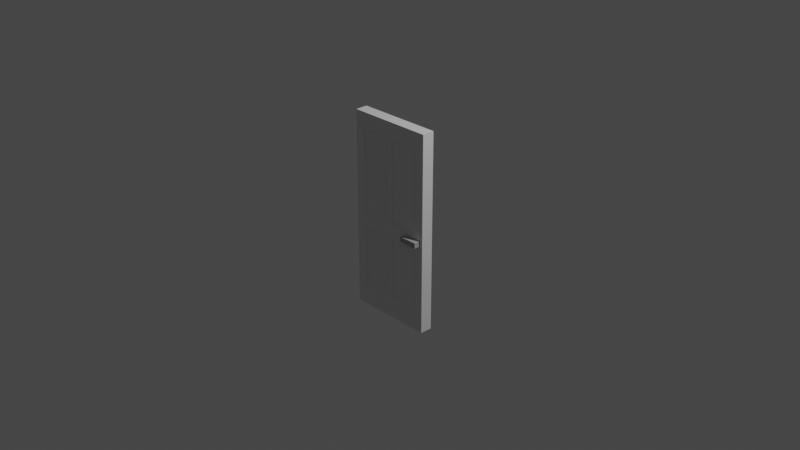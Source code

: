 # Source: door.blend  (saved by Blender 2.93.21; exported with 4.5.12 LTS)
import bpy
from mathutils import Matrix  # noqa: F401  (used for matrix-valued properties, if any)

bpy.ops.wm.read_factory_settings(use_empty=True)
scene = bpy.context.scene
scene.name = 'Scene'

# ---- collections
col_collection = bpy.data.collections.new('Collection'); scene.collection.children.link(col_collection)

# ---- materials (node trees are filled in below, after node groups)
mat_doorknob_002 = bpy.data.materials.new('doorknob.002')
mat_doorknob_002.use_transparent_shadow = False
mat_door_002 = bpy.data.materials.new('door.002')
mat_door_002.alpha_threshold = 0.0
mat_door_002.use_transparent_shadow = False
mat_door_002.line_color = (0.0, 0.0, 0.0, 1.0)

# ---- material node trees
mat_doorknob_002.use_nodes = True; mat_doorknob_002.node_tree.nodes.clear()
_N = mat_doorknob_002.node_tree.nodes; _L = mat_doorknob_002.node_tree.links
n0 = _N.new('ShaderNodeBsdfPrincipled'); n0.name = 'Principled BSDF'; n0.location = (10, 300)
n0.distribution = 'GGX'
n0.subsurface_method = 'BURLEY'
n0.inputs[0].default_value = (0.4388, 0.4388, 0.4388, 1.0)
n0.inputs[3].default_value = 1.45
n0.inputs[27].default_value = (0.0, 0.0, 0.0, 1.0)
n0.inputs[28].default_value = 1.0
n1 = _N.new('ShaderNodeOutputMaterial'); n1.name = 'Material Output'; n1.location = (300, 300)
_L.new(n0.outputs[0], n1.inputs[0])
n1.is_active_output = True
mat_door_002.use_nodes = True; mat_door_002.node_tree.nodes.clear()
_N = mat_door_002.node_tree.nodes; _L = mat_door_002.node_tree.links
n0 = _N.new('ShaderNodeOutputMaterial'); n0.name = 'Material Output'; n0.location = (300, 300)
n1 = _N.new('ShaderNodeBsdfPrincipled'); n1.name = 'Principled BSDF'; n1.location = (10, 300)
n1.distribution = 'GGX'
n1.subsurface_method = 'BURLEY'
n1.inputs[2].default_value = 0.4
n1.inputs[3].default_value = 1.45
n1.inputs[27].default_value = (0.0, 0.0, 0.0, 1.0)
n1.inputs[28].default_value = 1.0
_L.new(n1.outputs[0], n0.inputs[0])
n0.is_active_output = True

# ---- world
world_world = bpy.data.worlds.new('World'); scene.world = world_world
world_world.use_nodes = True; world_world.node_tree.nodes.clear()
_N = world_world.node_tree.nodes; _L = world_world.node_tree.links
n0 = _N.new('ShaderNodeOutputWorld'); n0.name = 'World Output'; n0.location = (300, 300)
n1 = _N.new('ShaderNodeBackground'); n1.name = 'Background'; n1.location = (10, 300)
n1.inputs[0].default_value = (0.05088, 0.05088, 0.05088, 1.0)
_L.new(n1.outputs[0], n0.inputs[0])
n0.is_active_output = True
world_world.color = (0.05088, 0.05088, 0.05088)
world_world.use_sun_shadow = False
world_world.sun_shadow_jitter_overblur = 0.0

# ---- cameras
cam_camera = bpy.data.cameras.new('Camera')
cam_camera.clip_end = 100.0
cam_camera.ortho_scale = 7.314

# ---- lights
light_light = bpy.data.lights.new('Light', 'POINT')
light_light.transmission_factor = 0.0
light_light.energy = 1000.0
light_light.shadow_soft_size = 0.1
light_light.shadow_maximum_resolution = 0.006
light_light.use_absolute_resolution = True

# ---- meshes
me_cube_005 = bpy.data.meshes.new('Cube.005')
me_cube_005.from_pydata([(-1.0, -1.0, -1.0), (-1.0, -1.0, 1.0), (-1.0, 1.0, -1.0), (-1.0, 1.0, 1.0), (1.0, -1.0, -1.0), (1.0, -1.0, 1.0), (1.0, 1.0, -1.0), (1.0, 1.0, 1.0), (0.5087, 1.0, -1.0), (0.5087, 1.0, 1.0), (0.5087, -1.0, -1.0), (0.5087, -1.0, 1.0), (0.2979, 1.0, 1.0), (1.0, 1.0, 1.0), (1.0, 1.0, -1.0), (0.2979, 1.0, -1.0), (0.5087, 1.0, 1.0), (1.0, 1.0, 1.0), (1.0, 1.0, -1.0), (0.5087, 1.0, -1.0), (0.5087, 3.151, 1.0), (1.0, 3.151, 1.0), (1.0, 3.151, -1.0), (0.5087, 3.151, -1.0)], [], [(0, 1, 3, 2), (9, 7, 13, 12), (6, 7, 5, 4), (10, 11, 1, 0), (8, 6, 4, 10), (9, 3, 1, 11), (7, 9, 11, 5), (2, 8, 10, 0), (4, 5, 11, 10), (2, 3, 9, 8), (6, 8, 15, 14), (7, 6, 14, 13), (19, 18, 17, 16), (23, 20, 21, 22), (17, 18, 22, 21), (18, 19, 23, 22), (16, 17, 21, 20), (19, 16, 20, 23)])
_uv = me_cube_005.uv_layers.new(name='UVMap')
_uv.uv.foreach_set('vector', [0.375, 0.0, 0.625, 0.0, 0.625, 0.25, 0.375, 0.25, 0.7128, 0.5, 0.625, 0.5, 0.625, 0.5, 0.7128, 0.5, 0.375, 0.5, 0.625, 0.5, 0.625, 0.75, 0.375, 0.75, 0.375, 0.8378, 0.625, 0.8378, 0.625, 1.0, 0.375, 1.0, 0.2872, 0.5, 0.375, 0.5, 0.375, 0.75, 0.2872, 0.75, 0.7128, 0.5, 0.875, 0.5, 0.875, 0.75, 0.7128, 0.75, 0.625, 0.5, 0.7128, 0.5, 0.7128, 0.75, 0.625, 0.75, 0.125, 0.5, 0.2872, 0.5, 0.2872, 0.75, 0.125, 0.75, 0.375, 0.75, 0.625, 0.75, 0.625, 0.8378, 0.375, 0.8378, 0.375, 0.25, 0.625, 0.25, 0.625, 0.4122, 0.375, 0.4122, 0.375, 0.5, 0.2872, 0.5, 0.2872, 0.5, 0.375, 0.5, 0.625, 0.5, 0.375, 0.5, 0.375, 0.5, 0.625, 0.5, 0.375, 0.4122, 0.375, 0.5, 0.625, 0.5, 0.625, 0.4122, 0.375, 0.4122, 0.625, 0.4122, 0.625, 0.5, 0.375, 0.5, 0.625, 0.5, 0.375, 0.5, 0.375, 0.5, 0.625, 0.5, 0.375, 0.5, 0.375, 0.4122, 0.375, 0.4122, 0.375, 0.5, 0.625, 0.4122, 0.625, 0.5, 0.625, 0.5, 0.625, 0.4122, 0.375, 0.4122, 0.625, 0.4122, 0.625, 0.4122, 0.375, 0.4122])
me_cube_005.materials.append(mat_doorknob_002)
me_cube_005.use_remesh_fix_poles = True
me_cube_005.use_remesh_preserve_attributes = False
me_cube_005.update()
me_cube_008 = bpy.data.meshes.new('Cube.008')
me_cube_008.from_pydata([(1.0, -0.006918, 1.0), (1.0, -0.006918, -1.0), (1.0, -1.0, 1.0), (1.0, -1.0, -1.0), (-1.0, -0.006918, 1.0), (-1.0, -0.006918, -1.0), (-1.0, -1.0, 1.0), (-1.0, -1.0, -1.0), (-1.0, -1.0, -1.0), (-1.0, -1.0, 1.0), (1.0, -1.0, 1.0), (1.0, -1.0, -1.0), (-1.0, -1.0, -0.1512), (-1.0, -1.0, -0.01543), (1.0, -1.0, -0.01543), (1.0, -1.0, -0.1512), (-1.0, -1.0, -0.1512), (-1.0, -1.0, -0.01543), (1.0, -1.0, -0.01543), (1.0, -1.0, -0.1512), (0.7941, -1.0, 1.0), (0.06665, -1.0, 1.0), (-0.06025, -1.0, 1.0), (-0.794, -1.0, 1.0), (-0.794, -1.0, -1.0), (-0.06025, -1.0, -1.0), (0.06665, -1.0, -1.0), (0.7941, -1.0, -1.0), (-0.794, -0.006918, 1.0), (0.7941, -1.0, 1.0), (0.06665, -1.0, 1.0), (-0.06025, -1.0, 1.0), (-0.794, -1.0, 1.0), (-0.794, -1.0, -1.0), (-0.06025, -1.0, -1.0), (0.06665, -1.0, -1.0), (0.7941, -1.0, -1.0), (0.7941, -1.0, -0.1512), (0.7941, -1.0, -0.01543), (-1.0, -1.0, 0.8083), (-1.0, -1.0, 0.8083), (1.0, -0.006918, 0.8083), (1.0, -1.0, 0.8083), (1.0, -1.0, 0.8083), (0.7941, -1.0, 0.8083), (0.06665, -1.0, 0.8083), (-0.06025, -1.0, 0.8083), (-0.794, -1.0, 0.8083), (1.0, -0.006918, -0.79), (1.0, -1.0, -0.79), (1.0, -1.0, -0.79), (-1.0, -1.0, -0.79), (-1.0, -1.0, -0.79), (0.06665, -1.0, -0.79), (-0.06025, -1.0, -0.79), (-1.0, -1.0, 0.8481), (-1.0, -1.0, 0.8481), (1.0, -1.0, 0.8481), (-1.0, -0.006918, 0.8481), (1.0, -1.0, 0.8481), (0.06665, -1.0, 0.8481), (-0.06025, -1.0, 0.8481), (-0.794, -1.0, 0.8481), (0.7221, -1.0, 1.0), (0.7221, -1.0, -1.0), (0.7221, -1.0, 1.0), (0.7221, -1.0, -1.0), (0.7221, -1.0, -0.1512), (0.7221, -1.0, -0.01543), (0.6742, -1.0, 0.7438), (0.7221, -1.0, -0.79), (0.7221, -1.0, 0.8481), (0.1426, -1.0, 1.0), (0.1426, -1.0, 1.0), (0.1426, -1.0, -0.1512), (0.1426, -1.0, -0.01543), (0.1906, -1.0, 0.7438), (0.1426, -1.0, -0.79), (0.1426, -1.0, 0.8481), (0.1426, -1.0, -1.0), (0.1426, -1.0, -1.0), (-0.7147, -1.0, 1.0), (-0.7147, -1.0, -1.0), (-0.7147, -1.0, 1.0), (-0.7147, -1.0, -1.0), (-0.7147, -1.0, -0.1512), (-0.7147, -1.0, -0.01543), (-0.6698, -1.0, 0.7465), (-0.7147, -1.0, -0.79), (-0.7147, -1.0, 0.8481), (-0.1375, -1.0, -1.0), (-0.1375, -1.0, -1.0), (-0.1375, -1.0, 1.0), (-0.1375, -1.0, 1.0), (-0.1375, -1.0, -0.1512), (-0.1375, -1.0, -0.01543), (-0.1824, -1.0, 0.7465), (-0.1375, -1.0, -0.79), (-0.1375, -1.0, 0.8481), (-1.0, -1.0, -0.7412), (-1.0, -1.0, -0.7412), (1.0, -0.006918, -0.7412), (1.0, -1.0, -0.7412), (1.0, -1.0, -0.7412), (0.7941, -1.0, -0.7412), (0.06665, -1.0, -0.7412), (-0.06025, -1.0, -0.7412), (-0.794, -1.0, -0.7412), (0.6751, -1.0, -0.6968), (0.1896, -1.0, -0.6968), (-0.6722, -1.0, -0.7001), (-0.18, -1.0, -0.7001), (-1.0, -1.0, -0.1937), (-1.0, -1.0, -0.1937), (1.0, -1.0, -0.1937), (1.0, -1.0, -0.1937), (0.7941, -1.0, -0.1937), (0.06665, -1.0, -0.1937), (-0.06025, -1.0, -0.1937), (-0.794, -1.0, -0.1937), (0.6751, -1.0, -0.2381), (0.1896, -1.0, -0.2381), (-0.6722, -1.0, -0.2349), (-0.18, -1.0, -0.2349), (1.0, -1.0, 0.02853), (1.0, -1.0, 0.02853), (0.7941, -1.0, 0.02853), (0.06665, -1.0, 0.02853), (-0.06025, -1.0, 0.02853), (-0.794, -1.0, 0.02853), (-1.0, -1.0, 0.02853), (-1.0, -1.0, 0.02853), (0.6742, -1.0, 0.09303), (0.1906, -1.0, 0.09303), (-0.6698, -1.0, 0.09039), (-0.1824, -1.0, 0.09039), (0.1046, -1.0, 1.0), (0.1046, -1.0, 1.0), (0.1046, -1.0, -0.1512), (0.1046, -1.0, -0.01543), (0.1046, -0.898, 0.8083), (0.1046, -1.0, -0.79), (0.1046, -1.0, 0.8481), (0.1046, -1.0, -1.0), (0.1046, -1.0, -1.0), (0.1046, -0.898, -0.7412), (0.1046, -0.898, -0.1937), (0.1046, -0.898, 0.02853), (0.7581, -1.0, -1.0), (0.7581, -1.0, -1.0), (0.7581, -1.0, 1.0), (0.7581, -1.0, 1.0), (0.7581, -1.0, -0.1512), (0.7581, -1.0, -0.01543), (0.7581, -0.898, 0.8083), (0.7581, -1.0, -0.79), (0.7581, -1.0, 0.8481), (0.7581, -0.898, -0.7412), (0.7581, -0.898, -0.1937), (0.7581, -0.898, 0.02853), (-0.09888, -1.0, -1.0), (-0.09888, -1.0, -1.0), (-0.09888, -1.0, 1.0), (-0.09888, -1.0, 1.0), (-0.09888, -1.0, -0.1512), (-0.09888, -1.0, -0.01543), (-0.09888, -0.898, 0.8083), (-0.09888, -1.0, -0.79), (-0.09888, -1.0, 0.8481), (-0.09888, -0.898, -0.7412), (-0.09888, -0.898, -0.1937), (-0.09888, -0.898, 0.02853), (-0.7544, -1.0, 1.0), (-0.7544, -1.0, 1.0), (-0.7544, -1.0, -0.1512), (-0.7544, -1.0, -0.01543), (-0.7544, -0.898, 0.8083), (-0.7544, -1.0, -0.79), (-0.7544, -1.0, 0.8481), (-0.7544, -1.0, -1.0), (-0.7544, -1.0, -1.0), (-0.7544, -0.898, -0.7412), (-0.7544, -0.898, -0.1937), (-0.7544, -0.898, 0.02853), (1.0, -1.0, 0.8282), (1.0, -1.0, 0.8282), (0.7941, -1.0, 0.8282), (0.06665, -1.0, 0.8282), (-0.06025, -1.0, 0.8282), (-0.794, -1.0, 0.8282), (-1.0, -1.0, 0.8282), (-1.0, -1.0, 0.8282), (0.7221, -0.898, 0.8282), (0.1426, -0.898, 0.8282), (-0.7147, -0.898, 0.8282), (-0.1375, -0.898, 0.8282), (0.1046, -0.898, 0.8282), (0.7581, -0.898, 0.8282), (-0.09888, -0.898, 0.8282), (-0.7544, -0.898, 0.8282), (1.0, -1.0, 0.00655), (1.0, -1.0, 0.00655), (0.7941, -1.0, 0.00655), (0.06665, -1.0, 0.00655), (-0.06025, -1.0, 0.00655), (-0.794, -1.0, 0.00655), (0.7221, -0.898, 0.00655), (0.1426, -0.898, 0.00655), (-0.7147, -0.898, 0.00655), (-0.1375, -0.898, 0.00655), (-1.0, -1.0, 0.00655), (-1.0, -1.0, 0.00655), (0.1046, -0.898, 0.00655), (0.7581, -0.898, 0.00655), (-0.09888, -0.898, 0.00655), (-0.7544, -0.898, 0.00655), (-1.0, -1.0, -0.1725), (-1.0, -1.0, -0.1725), (1.0, -1.0, -0.1725), (1.0, -1.0, -0.1725), (0.7941, -1.0, -0.1725), (0.06665, -1.0, -0.1725), (-0.06025, -1.0, -0.1725), (-0.794, -1.0, -0.1725), (0.7221, -0.898, -0.1725), (0.1426, -0.898, -0.1725), (-0.7147, -0.898, -0.1725), (-0.1375, -0.898, -0.1725), (0.1046, -0.898, -0.1725), (0.7581, -0.898, -0.1725), (-0.09888, -0.898, -0.1725), (-0.7544, -0.898, -0.1725), (1.0, -0.006918, -0.7656), (1.0, -1.0, -0.7656), (1.0, -1.0, -0.7656), (0.7941, -1.0, -0.7656), (0.06665, -1.0, -0.7656), (-0.06025, -1.0, -0.7656), (-0.794, -1.0, -0.7656), (0.7221, -0.898, -0.7656), (0.1426, -0.898, -0.7656), (-0.7147, -0.898, -0.7656), (-0.1375, -0.898, -0.7656), (-1.0, -1.0, -0.7656), (-1.0, -1.0, -0.7656), (0.1046, -0.898, -0.7656), (0.7581, -0.898, -0.7656), (-0.09888, -0.898, -0.7656), (-0.7544, -0.898, -0.7656)], [], [(27, 3, 11, 36), (41, 0, 2, 57, 184, 42, 124, 200, 14, 15, 218, 114, 102, 101), (23, 6, 9, 32), (57, 2, 10, 59), (51, 7, 8, 52), (210, 13, 17, 211), (13, 12, 16, 17), (218, 15, 19, 219), (15, 14, 18, 19), (228, 138, 221), (231, 174, 223), (2, 20, 29, 10), (136, 21, 30, 137), (21, 22, 31, 30), (172, 23, 32, 173), (58, 4, 28), (7, 24, 33, 8), (160, 25, 34, 161), (25, 26, 35, 34), (148, 27, 36, 149), (183, 176, 47, 129), (147, 140, 45, 127), (190, 39, 40, 191), (124, 42, 43, 125), (1, 48, 49, 3), (3, 49, 50, 11), (243, 51, 52, 244), (6, 55, 56, 9), (199, 178, 62, 189), (187, 60, 61, 188), (196, 142, 60, 187), (184, 57, 59, 185), (189, 62, 56, 191), (197, 156, 71, 192), (159, 154, 69, 132), (28, 4, 6, 23, 172, 81, 92, 162, 22, 21, 136, 72, 63, 150, 20, 2, 0), (79, 64, 66, 80), (150, 63, 65, 151), (229, 152, 67, 224), (143, 79, 80, 144), (192, 71, 78, 193), (132, 69, 76, 133), (63, 72, 73, 65), (224, 67, 74, 225), (195, 98, 89, 194), (135, 96, 87, 134), (179, 82, 84, 180), (1, 3, 27, 148, 64, 79, 143, 26, 25, 160, 90, 82, 179, 24, 7, 5), (92, 81, 83, 93), (227, 94, 85, 226), (230, 164, 94, 227), (162, 92, 93, 163), (171, 166, 96, 135), (198, 168, 98, 195), (82, 90, 91, 84), (247, 169, 111, 242), (242, 111, 110, 241), (239, 108, 109, 240), (246, 157, 108, 239), (112, 99, 100, 113), (248, 181, 107, 238), (236, 105, 106, 237), (245, 145, 105, 236), (112, 216, 12, 13, 210, 130, 39, 190, 55, 6, 4, 58, 5, 7, 51, 243, 99), (232, 101, 102, 233), (233, 102, 103, 234), (216, 112, 113, 217), (169, 170, 123, 111), (111, 123, 122, 110), (108, 120, 121, 109), (157, 158, 120, 108), (181, 182, 119, 107), (145, 146, 117, 105), (28, 0, 41, 101, 232, 48, 1, 5, 58), (102, 114, 115, 103), (214, 171, 135, 209), (209, 135, 134, 208), (206, 132, 133, 207), (213, 159, 132, 206), (200, 124, 125, 201), (212, 147, 127, 203), (215, 183, 129, 205), (39, 130, 131, 40), (207, 133, 147, 212), (109, 121, 146, 145), (240, 109, 145, 245), (26, 143, 144, 35), (193, 78, 142, 196), (133, 76, 140, 147), (72, 136, 137, 73), (225, 74, 138, 228), (202, 126, 159, 213), (104, 116, 158, 157), (235, 104, 157, 246), (37, 38, 153, 152), (220, 37, 152, 229), (20, 150, 151, 29), (126, 44, 154, 159), (186, 156, 197), (64, 148, 149, 66), (204, 128, 171, 214), (106, 118, 170, 169), (237, 106, 169, 247), (188, 61, 168, 198), (128, 46, 166, 171), (22, 162, 163, 31), (222, 164, 230), (90, 160, 161, 91), (208, 134, 183, 215), (110, 122, 182, 181), (241, 110, 181, 248), (24, 179, 180, 33), (194, 89, 178, 199), (134, 87, 176, 183), (81, 172, 173, 83), (226, 85, 174, 231), (87, 194, 199, 176), (46, 188, 198, 166), (44, 186, 197, 154), (76, 193, 196, 140), (166, 198, 195, 96), (96, 195, 194, 87), (69, 192, 193, 76), (154, 197, 192, 69), (42, 184, 185, 43), (140, 196, 187, 45), (176, 199, 189, 47), (55, 190, 191, 56), (86, 208, 215, 175), (204, 214, 165), (38, 202, 213, 153), (75, 207, 212, 139), (175, 215, 205), (139, 212, 203), (14, 200, 201, 18), (153, 213, 206, 68), (68, 206, 207, 75), (95, 209, 208, 86), (165, 214, 209, 95), (130, 210, 211, 131), (122, 226, 231, 182), (118, 222, 230, 170), (116, 220, 229, 158), (121, 225, 228, 146), (12, 216, 217, 16), (170, 230, 227, 123), (123, 227, 226, 122), (120, 224, 225, 121), (158, 229, 224, 120), (182, 231, 223, 119), (146, 228, 221, 117), (114, 218, 219, 115), (88, 241, 248, 177), (54, 237, 247, 167), (235, 246, 155), (77, 240, 245, 141), (49, 233, 234, 50), (48, 232, 233, 49), (141, 245, 236, 53), (53, 236, 237, 54), (177, 248, 238), (155, 246, 239, 70), (70, 239, 240, 77), (97, 242, 241, 88), (167, 247, 242, 97), (99, 243, 244, 100), (117, 221, 138, 74, 67, 152, 153, 68, 75, 139, 203, 127, 45, 187, 188, 46, 128, 204, 165, 95, 86, 175, 205, 129, 47, 189, 191, 40, 131, 211, 17, 16, 217, 113, 100, 244, 52, 8, 33, 180, 84, 91, 161, 34, 35, 144, 80, 66, 149, 36, 11, 50, 234, 103, 115, 219, 19, 18, 201, 125, 43, 185, 59, 10, 29, 151, 65, 73, 137, 30, 31, 163, 93, 83, 173, 32, 9, 56, 62, 178, 89, 98, 168, 61, 60, 142, 78, 71, 156, 186, 44, 126, 202, 38, 37, 220, 116, 104, 235, 155, 70, 77, 141, 53, 54, 167, 97, 88, 177, 238, 107, 119, 223, 174, 85, 94, 164, 222, 118, 106, 105)])
_uv = me_cube_008.uv_layers.new(name='UVMap')
_uv.uv.foreach_set('vector', [0.325, 0.75, 0.375, 0.75, 0.375, 0.75, 0.325, 0.75, 0.5833, 0.5, 0.625, 0.5, 0.625, 0.75, 0.5915, 0.75, 0.5874, 0.75, 0.5833, 0.75, 0.544, 0.75, 0.5428, 0.75, 0.5417, 0.75, 0.4583, 0.75, 0.4571, 0.75, 0.4558, 0.75, 0.4204, 0.75, 0.4204, 0.5, 0.825, 0.75, 0.875, 0.75, 0.875, 0.75, 0.825, 0.75, 0.5915, 0.75, 0.625, 0.75, 0.625, 0.75, 0.5915, 0.75, 0.4167, 0.0, 0.375, 0.0, 0.375, 0.0, 0.4167, 0.0, 0.5428, 0.0, 0.5417, 0.0, 0.5417, 0.0, 0.5428, 0.0, 0.5417, 0.0, 0.4583, 0.0, 0.4583, 0.0, 0.5417, 0.0, 0.4571, 0.75, 0.4583, 0.75, 0.4583, 0.75, 0.4571, 0.75, 0.4583, 0.75, 0.5417, 0.75, 0.5417, 0.75, 0.4583, 0.75, 0.4571, 0.8462, 0.4583, 0.8462, 0.4571, 0.85, 0.4571, 0.9461, 0.4583, 0.9461, 0.4571, 0.95, 0.625, 0.75, 0.675, 0.75, 0.675, 0.75, 0.625, 0.75, 0.7212, 0.75, 0.725, 0.75, 0.725, 0.75, 0.7212, 0.75, 0.725, 0.75, 0.775, 0.75, 0.775, 0.75, 0.725, 0.75, 0.8211, 0.75, 0.825, 0.75, 0.825, 0.75, 0.8211, 0.75, 0.5915, 0.25, 0.625, 0.25, 0.625, 0.3, 0.125, 0.75, 0.175, 0.75, 0.175, 0.75, 0.125, 0.75, 0.2212, 0.75, 0.225, 0.75, 0.225, 0.75, 0.2212, 0.75, 0.225, 0.75, 0.275, 0.75, 0.275, 0.75, 0.225, 0.75, 0.3214, 0.75, 0.325, 0.75, 0.325, 0.75, 0.3214, 0.75, 0.544, 0.9461, 0.5833, 0.9461, 0.5833, 0.95, 0.544, 0.95, 0.544, 0.8462, 0.5833, 0.8462, 0.5833, 0.85, 0.544, 0.85, 0.5874, 0.0, 0.5833, 0.0, 0.5833, 0.0, 0.5874, 0.0, 0.544, 0.75, 0.5833, 0.75, 0.5833, 0.75, 0.544, 0.75, 0.375, 0.5, 0.4167, 0.5, 0.4167, 0.75, 0.375, 0.75, 0.375, 0.75, 0.4167, 0.75, 0.4167, 0.75, 0.375, 0.75, 0.4185, 0.0, 0.4167, 0.0, 0.4167, 0.0, 0.4185, 0.0, 0.625, 0.0, 0.5915, 0.0, 0.5915, 0.0, 0.625, 0.0, 0.5874, 0.9461, 0.5915, 0.9461, 0.5915, 0.95, 0.5874, 0.95, 0.5874, 0.85, 0.5915, 0.85, 0.5915, 0.9, 0.5874, 0.9, 0.5874, 0.8462, 0.5915, 0.8462, 0.5915, 0.85, 0.5874, 0.85, 0.5874, 0.75, 0.5915, 0.75, 0.5915, 0.75, 0.5874, 0.75, 0.5874, 0.95, 0.5915, 0.95, 0.5915, 1.0, 0.5874, 1.0, 0.5874, 0.8036, 0.5915, 0.8036, 0.5915, 0.8071, 0.5874, 0.8071, 0.544, 0.8036, 0.5833, 0.8036, 0.5833, 0.8071, 0.544, 0.8071, 0.825, 0.5, 0.875, 0.5, 0.875, 0.75, 0.825, 0.75, 0.8211, 0.75, 0.8171, 0.75, 0.7827, 0.75, 0.7788, 0.75, 0.775, 0.75, 0.725, 0.75, 0.7212, 0.75, 0.7175, 0.75, 0.6821, 0.75, 0.6786, 0.75, 0.675, 0.75, 0.625, 0.75, 0.625, 0.5, 0.2825, 0.75, 0.3179, 0.75, 0.3179, 0.75, 0.2825, 0.75, 0.6786, 0.75, 0.6821, 0.75, 0.6821, 0.75, 0.6786, 0.75, 0.4571, 0.8036, 0.4583, 0.8036, 0.4583, 0.8071, 0.4571, 0.8071, 0.2788, 0.75, 0.2825, 0.75, 0.2825, 0.75, 0.2788, 0.75, 0.5874, 0.8071, 0.5915, 0.8071, 0.5915, 0.8425, 0.5874, 0.8425, 0.544, 0.8071, 0.5833, 0.8071, 0.5833, 0.8425, 0.544, 0.8425, 0.6821, 0.75, 0.7175, 0.75, 0.7175, 0.75, 0.6821, 0.75, 0.4571, 0.8071, 0.4583, 0.8071, 0.4583, 0.8425, 0.4571, 0.8425, 0.5874, 0.9077, 0.5915, 0.9077, 0.5915, 0.9421, 0.5874, 0.9421, 0.544, 0.9077, 0.5833, 0.9077, 0.5833, 0.9421, 0.544, 0.9421, 0.1789, 0.75, 0.1829, 0.75, 0.1829, 0.75, 0.1789, 0.75, 0.375, 0.5, 0.375, 0.75, 0.325, 0.75, 0.3214, 0.75, 0.3179, 0.75, 0.2825, 0.75, 0.2788, 0.75, 0.275, 0.75, 0.225, 0.75, 0.2212, 0.75, 0.2173, 0.75, 0.1829, 0.75, 0.1789, 0.75, 0.175, 0.75, 0.125, 0.75, 0.125, 0.5, 0.7827, 0.75, 0.8171, 0.75, 0.8171, 0.75, 0.7827, 0.75, 0.4571, 0.9077, 0.4583, 0.9077, 0.4583, 0.9421, 0.4571, 0.9421, 0.4571, 0.9038, 0.4583, 0.9038, 0.4583, 0.9077, 0.4571, 0.9077, 0.7788, 0.75, 0.7827, 0.75, 0.7827, 0.75, 0.7788, 0.75, 0.544, 0.9038, 0.5833, 0.9038, 0.5833, 0.9077, 0.544, 0.9077, 0.5874, 0.9038, 0.5915, 0.9038, 0.5915, 0.9077, 0.5874, 0.9077, 0.1829, 0.75, 0.2173, 0.75, 0.2173, 0.75, 0.1829, 0.75, 0.4185, 0.9038, 0.4204, 0.9038, 0.4204, 0.9077, 0.4185, 0.9077, 0.4185, 0.9077, 0.4204, 0.9077, 0.4204, 0.9421, 0.4185, 0.9421, 0.4185, 0.8071, 0.4204, 0.8071, 0.4204, 0.8425, 0.4185, 0.8425, 0.4185, 0.8036, 0.4204, 0.8036, 0.4204, 0.8071, 0.4185, 0.8071, 0.4558, 0.0, 0.4204, 0.0, 0.4204, 0.0, 0.4558, 0.0, 0.4185, 0.9461, 0.4204, 0.9461, 0.4204, 0.95, 0.4185, 0.95, 0.4185, 0.85, 0.4204, 0.85, 0.4204, 0.9, 0.4185, 0.9, 0.4185, 0.8462, 0.4204, 0.8462, 0.4204, 0.85, 0.4185, 0.85, 0.4558, 0.0, 0.4571, 0.0, 0.4583, 0.0, 0.5417, 0.0, 0.5428, 0.0, 0.544, 0.0, 0.5833, 0.0, 0.5874, 0.0, 0.5915, 0.0, 0.625, 0.0, 0.625, 0.25, 0.5915, 0.25, 0.375, 0.25, 0.375, 0.0, 0.4167, 0.0, 0.4185, 0.0, 0.4204, 0.0, 0.4185, 0.5, 0.4204, 0.5, 0.4204, 0.75, 0.4185, 0.75, 0.4185, 0.75, 0.4204, 0.75, 0.4204, 0.75, 0.4185, 0.75, 0.4571, 0.0, 0.4558, 0.0, 0.4558, 0.0, 0.4571, 0.0, 0.4204, 0.9038, 0.4558, 0.9038, 0.4558, 0.9077, 0.4204, 0.9077, 0.4204, 0.9077, 0.4558, 0.9077, 0.4558, 0.9421, 0.4204, 0.9421, 0.4204, 0.8071, 0.4558, 0.8071, 0.4558, 0.8425, 0.4204, 0.8425, 0.4204, 0.8036, 0.4558, 0.8036, 0.4558, 0.8071, 0.4204, 0.8071, 0.4204, 0.9461, 0.4558, 0.9461, 0.4558, 0.95, 0.4204, 0.95, 0.4204, 0.8462, 0.4558, 0.8462, 0.4558, 0.85, 0.4204, 0.85, 0.625, 0.3, 0.625, 0.5, 0.5833, 0.5, 0.4204, 0.5, 0.4185, 0.5, 0.4167, 0.5, 0.375, 0.5, 0.375, 0.25, 0.5915, 0.25, 0.4204, 0.75, 0.4558, 0.75, 0.4558, 0.75, 0.4204, 0.75, 0.5428, 0.9038, 0.544, 0.9038, 0.544, 0.9077, 0.5428, 0.9077, 0.5428, 0.9077, 0.544, 0.9077, 0.544, 0.9421, 0.5428, 0.9421, 0.5428, 0.8071, 0.544, 0.8071, 0.544, 0.8425, 0.5428, 0.8425, 0.5428, 0.8036, 0.544, 0.8036, 0.544, 0.8071, 0.5428, 0.8071, 0.5428, 0.75, 0.544, 0.75, 0.544, 0.75, 0.5428, 0.75, 0.5428, 0.8462, 0.544, 0.8462, 0.544, 0.85, 0.5428, 0.85, 0.5428, 0.9461, 0.544, 0.9461, 0.544, 0.95, 0.5428, 0.95, 0.5833, 0.0, 0.544, 0.0, 0.544, 0.0, 0.5833, 0.0, 0.5428, 0.8425, 0.544, 0.8425, 0.544, 0.8462, 0.5428, 0.8462, 0.4204, 0.8425, 0.4558, 0.8425, 0.4558, 0.8462, 0.4204, 0.8462, 0.4185, 0.8425, 0.4204, 0.8425, 0.4204, 0.8462, 0.4185, 0.8462, 0.275, 0.75, 0.2788, 0.75, 0.2788, 0.75, 0.275, 0.75, 0.5874, 0.8425, 0.5915, 0.8425, 0.5915, 0.8462, 0.5874, 0.8462, 0.544, 0.8425, 0.5833, 0.8425, 0.5833, 0.8462, 0.544, 0.8462, 0.7175, 0.75, 0.7212, 0.75, 0.7212, 0.75, 0.7175, 0.75, 0.4571, 0.8425, 0.4583, 0.8425, 0.4583, 0.8462, 0.4571, 0.8462, 0.5428, 0.8, 0.544, 0.8, 0.544, 0.8036, 0.5428, 0.8036, 0.4204, 0.8, 0.4558, 0.8, 0.4558, 0.8036, 0.4204, 0.8036, 0.4185, 0.8, 0.4204, 0.8, 0.4204, 0.8036, 0.4185, 0.8036, 0.4583, 0.8, 0.5417, 0.8, 0.5417, 0.8036, 0.4583, 0.8036, 0.4571, 0.8, 0.4583, 0.8, 0.4583, 0.8036, 0.4571, 0.8036, 0.675, 0.75, 0.6786, 0.75, 0.6786, 0.75, 0.675, 0.75, 0.544, 0.8, 0.5833, 0.8, 0.5833, 0.8036, 0.544, 0.8036, 0.5874, 0.8, 0.5915, 0.8036, 0.5874, 0.8036, 0.3179, 0.75, 0.3214, 0.75, 0.3214, 0.75, 0.3179, 0.75, 0.5428, 0.9, 0.544, 0.9, 0.544, 0.9038, 0.5428, 0.9038, 0.4204, 0.9, 0.4558, 0.9, 0.4558, 0.9038, 0.4204, 0.9038, 0.4185, 0.9, 0.4204, 0.9, 0.4204, 0.9038, 0.4185, 0.9038, 0.5874, 0.9, 0.5915, 0.9, 0.5915, 0.9038, 0.5874, 0.9038, 0.544, 0.9, 0.5833, 0.9, 0.5833, 0.9038, 0.544, 0.9038, 0.775, 0.75, 0.7788, 0.75, 0.7788, 0.75, 0.775, 0.75, 0.4571, 0.9, 0.4583, 0.9038, 0.4571, 0.9038, 0.2173, 0.75, 0.2212, 0.75, 0.2212, 0.75, 0.2173, 0.75, 0.5428, 0.9421, 0.544, 0.9421, 0.544, 0.9461, 0.5428, 0.9461, 0.4204, 0.9421, 0.4558, 0.9421, 0.4558, 0.9461, 0.4204, 0.9461, 0.4185, 0.9421, 0.4204, 0.9421, 0.4204, 0.9461, 0.4185, 0.9461, 0.175, 0.75, 0.1789, 0.75, 0.1789, 0.75, 0.175, 0.75, 0.5874, 0.9421, 0.5915, 0.9421, 0.5915, 0.9461, 0.5874, 0.9461, 0.544, 0.9421, 0.5833, 0.9421, 0.5833, 0.9461, 0.544, 0.9461, 0.8171, 0.75, 0.8211, 0.75, 0.8211, 0.75, 0.8171, 0.75, 0.4571, 0.9421, 0.4583, 0.9421, 0.4583, 0.9461, 0.4571, 0.9461, 0.5833, 0.9421, 0.5874, 0.9421, 0.5874, 0.9461, 0.5833, 0.9461, 0.5833, 0.9, 0.5874, 0.9, 0.5874, 0.9038, 0.5833, 0.9038, 0.5833, 0.8, 0.5874, 0.8, 0.5874, 0.8036, 0.5833, 0.8036, 0.5833, 0.8425, 0.5874, 0.8425, 0.5874, 0.8462, 0.5833, 0.8462, 0.5833, 0.9038, 0.5874, 0.9038, 0.5874, 0.9077, 0.5833, 0.9077, 0.5833, 0.9077, 0.5874, 0.9077, 0.5874, 0.9421, 0.5833, 0.9421, 0.5833, 0.8071, 0.5874, 0.8071, 0.5874, 0.8425, 0.5833, 0.8425, 0.5833, 0.8036, 0.5874, 0.8036, 0.5874, 0.8071, 0.5833, 0.8071, 0.5833, 0.75, 0.5874, 0.75, 0.5874, 0.75, 0.5833, 0.75, 0.5833, 0.8462, 0.5874, 0.8462, 0.5874, 0.85, 0.5833, 0.85, 0.5833, 0.9461, 0.5874, 0.9461, 0.5874, 0.95, 0.5833, 0.95, 0.5915, 0.0, 0.5874, 0.0, 0.5874, 0.0, 0.5915, 0.0, 0.5417, 0.9421, 0.5428, 0.9421, 0.5428, 0.9461, 0.5417, 0.9461, 0.5428, 0.9, 0.5428, 0.9038, 0.5417, 0.9038, 0.5417, 0.8, 0.5428, 0.8, 0.5428, 0.8036, 0.5417, 0.8036, 0.5417, 0.8425, 0.5428, 0.8425, 0.5428, 0.8462, 0.5417, 0.8462, 0.5417, 0.9461, 0.5428, 0.9461, 0.5428, 0.95, 0.5417, 0.8462, 0.5428, 0.8462, 0.5428, 0.85, 0.5417, 0.75, 0.5428, 0.75, 0.5428, 0.75, 0.5417, 0.75, 0.5417, 0.8036, 0.5428, 0.8036, 0.5428, 0.8071, 0.5417, 0.8071, 0.5417, 0.8071, 0.5428, 0.8071, 0.5428, 0.8425, 0.5417, 0.8425, 0.5417, 0.9077, 0.5428, 0.9077, 0.5428, 0.9421, 0.5417, 0.9421, 0.5417, 0.9038, 0.5428, 0.9038, 0.5428, 0.9077, 0.5417, 0.9077, 0.544, 0.0, 0.5428, 0.0, 0.5428, 0.0, 0.544, 0.0, 0.4558, 0.9421, 0.4571, 0.9421, 0.4571, 0.9461, 0.4558, 0.9461, 0.4558, 0.9, 0.4571, 0.9, 0.4571, 0.9038, 0.4558, 0.9038, 0.4558, 0.8, 0.4571, 0.8, 0.4571, 0.8036, 0.4558, 0.8036, 0.4558, 0.8425, 0.4571, 0.8425, 0.4571, 0.8462, 0.4558, 0.8462, 0.4583, 0.0, 0.4571, 0.0, 0.4571, 0.0, 0.4583, 0.0, 0.4558, 0.9038, 0.4571, 0.9038, 0.4571, 0.9077, 0.4558, 0.9077, 0.4558, 0.9077, 0.4571, 0.9077, 0.4571, 0.9421, 0.4558, 0.9421, 0.4558, 0.8071, 0.4571, 0.8071, 0.4571, 0.8425, 0.4558, 0.8425, 0.4558, 0.8036, 0.4571, 0.8036, 0.4571, 0.8071, 0.4558, 0.8071, 0.4558, 0.9461, 0.4571, 0.9461, 0.4571, 0.95, 0.4558, 0.95, 0.4558, 0.8462, 0.4571, 0.8462, 0.4571, 0.85, 0.4558, 0.85, 0.4558, 0.75, 0.4571, 0.75, 0.4571, 0.75, 0.4558, 0.75, 0.4167, 0.9421, 0.4185, 0.9421, 0.4185, 0.9461, 0.4167, 0.9461, 0.4167, 0.9, 0.4185, 0.9, 0.4185, 0.9038, 0.4167, 0.9038, 0.4185, 0.8, 0.4185, 0.8036, 0.4167, 0.8036, 0.4167, 0.8425, 0.4185, 0.8425, 0.4185, 0.8462, 0.4167, 0.8462, 0.4167, 0.75, 0.4185, 0.75, 0.4185, 0.75, 0.4167, 0.75, 0.4167, 0.5, 0.4185, 0.5, 0.4185, 0.75, 0.4167, 0.75, 0.4167, 0.8462, 0.4185, 0.8462, 0.4185, 0.85, 0.4167, 0.85, 0.4167, 0.85, 0.4185, 0.85, 0.4185, 0.9, 0.4167, 0.9, 0.4167, 0.9461, 0.4185, 0.9461, 0.4185, 0.95, 0.4167, 0.8036, 0.4185, 0.8036, 0.4185, 0.8071, 0.4167, 0.8071, 0.4167, 0.8071, 0.4185, 0.8071, 0.4185, 0.8425, 0.4167, 0.8425, 0.4167, 0.9077, 0.4185, 0.9077, 0.4185, 0.9421, 0.4167, 0.9421, 0.4167, 0.9038, 0.4185, 0.9038, 0.4185, 0.9077, 0.4167, 0.9077, 0.4204, 0.0, 0.4185, 0.0, 0.4185, 0.0, 0.4204, 0.0, 0.4558, 0.85, 0.4571, 0.85, 0.4583, 0.8462, 0.4583, 0.8425, 0.4583, 0.8071, 0.4583, 0.8036, 0.5417, 0.8036, 0.5417, 0.8071, 0.5417, 0.8425, 0.5417, 0.8462, 0.5428, 0.85, 0.544, 0.85, 0.5833, 0.85, 0.5874, 0.85, 0.5874, 0.9, 0.5833, 0.9, 0.544, 0.9, 0.5428, 0.9, 0.5417, 0.9038, 0.5417, 0.9077, 0.5417, 0.9421, 0.5417, 0.9461, 0.5428, 0.95, 0.544, 0.95, 0.5833, 0.95, 0.5874, 0.95, 0.5874, 1.0, 0.5833, 1.0, 0.544, 1.0, 0.5428, 1.0, 0.5417, 1.0, 0.4583, 1.0, 0.4571, 1.0, 0.4558, 1.0, 0.4204, 1.0, 0.4185, 1.0, 0.4167, 1.0, 0.375, 1.0, 0.375, 0.95, 0.375, 0.9461, 0.375, 0.9421, 0.375, 0.9077, 0.375, 0.9038, 0.375, 0.9, 0.375, 0.85, 0.375, 0.8462, 0.375, 0.8425, 0.375, 0.8071, 0.375, 0.8036, 0.375, 0.8, 0.375, 0.75, 0.4167, 0.75, 0.4185, 0.75, 0.4204, 0.75, 0.4558, 0.75, 0.4571, 0.75, 0.4583, 0.75, 0.5417, 0.75, 0.5428, 0.75, 0.544, 0.75, 0.5833, 0.75, 0.5874, 0.75, 0.5915, 0.75, 0.625, 0.75, 0.625, 0.8, 0.625, 0.8036, 0.625, 0.8071, 0.625, 0.8425, 0.625, 0.8462, 0.625, 0.85, 0.625, 0.9, 0.625, 0.9038, 0.625, 0.9077, 0.625, 0.9421, 0.625, 0.9461, 0.625, 0.95, 0.625, 1.0, 0.5915, 1.0, 0.5915, 0.95, 0.5915, 0.9461, 0.5915, 0.9421, 0.5915, 0.9077, 0.5915, 0.9038, 0.5915, 0.9, 0.5915, 0.85, 0.5915, 0.8462, 0.5915, 0.8425, 0.5915, 0.8071, 0.5915, 0.8036, 0.5874, 0.8, 0.5833, 0.8, 0.544, 0.8, 0.5428, 0.8, 0.5417, 0.8, 0.4583, 0.8, 0.4571, 0.8, 0.4558, 0.8, 0.4204, 0.8, 0.4185, 0.8, 0.4167, 0.8036, 0.4167, 0.8071, 0.4167, 0.8425, 0.4167, 0.8462, 0.4167, 0.85, 0.4167, 0.9, 0.4167, 0.9038, 0.4167, 0.9077, 0.4167, 0.9421, 0.4167, 0.9461, 0.4185, 0.95, 0.4204, 0.95, 0.4558, 0.95, 0.4571, 0.95, 0.4583, 0.9461, 0.4583, 0.9421, 0.4583, 0.9077, 0.4583, 0.9038, 0.4571, 0.9, 0.4558, 0.9, 0.4204, 0.9, 0.4204, 0.85])
me_cube_008.materials.append(mat_door_002)
me_cube_008.use_remesh_preserve_volume = False
me_cube_008.use_remesh_preserve_attributes = False
me_cube_008.use_mirror_vertex_groups = False
me_cube_008.update()

# ---- objects
ob_light = bpy.data.objects.new('Light', light_light)
ob_camera = bpy.data.objects.new('Camera', cam_camera)
ob_cube_005 = bpy.data.objects.new('Cube.005', me_cube_005)
ob_cube_006 = bpy.data.objects.new('Cube.006', me_cube_008)

# ---- transforms, parenting, visibility, modifiers, constraints
ob_light.location = (4.076, 1.005, 5.904)
ob_light.rotation_euler = (0.6503, 0.05522, 1.866)
ob_light.lock_rotations_4d = False
ob_light.empty_display_type = 'ARROWS'
ob_light.color = (0.0, 0.0, 0.0, 0.0)
ob_light.lineart.crease_threshold = 0.0
ob_camera.location = (7.359, -6.926, 4.958)
ob_camera.rotation_euler = (1.109, 0.0, 0.8149)
ob_camera.lock_rotations_4d = False
ob_camera.empty_display_type = 'ARROWS'
ob_camera.color = (0.0, 0.0, 0.0, 0.0)
ob_camera.display_type = 'WIRE'
ob_camera.lineart.crease_threshold = 0.0
ob_cube_005.location = (0.3328, -0.1857, -0.07578)
ob_cube_005.scale = (0.104, 0.01772, 0.02904)
ob_cube_006.location = (0.0, 0.0, 0.0)
ob_cube_006.scale = (0.4728, 0.1357, 1.087)
ob_cube_006.lock_rotations_4d = False
ob_cube_006.empty_display_type = 'ARROWS'
ob_cube_006.lineart.crease_threshold = 0.0

# ---- collection membership
col_collection.objects.link(ob_light)
col_collection.objects.link(ob_camera)
col_collection.objects.link(ob_cube_005)
col_collection.objects.link(ob_cube_006)

# ---- scene / render settings (as saved in the file)
scene.camera = ob_camera
scene.frame_start = 1; scene.frame_end = 250; scene.frame_set(1)
scene.render.engine = 'BLENDER_EEVEE_NEXT'
scene.cycles.use_denoising = False
scene.cycles.samples = 128
scene.cycles.sampling_pattern = 'TABULATED_SOBOL'
scene.cycles.use_adaptive_sampling = False
scene.cycles.use_light_tree = False
scene.view_settings.view_transform = 'Filmic'
bpy.context.view_layer.update()
